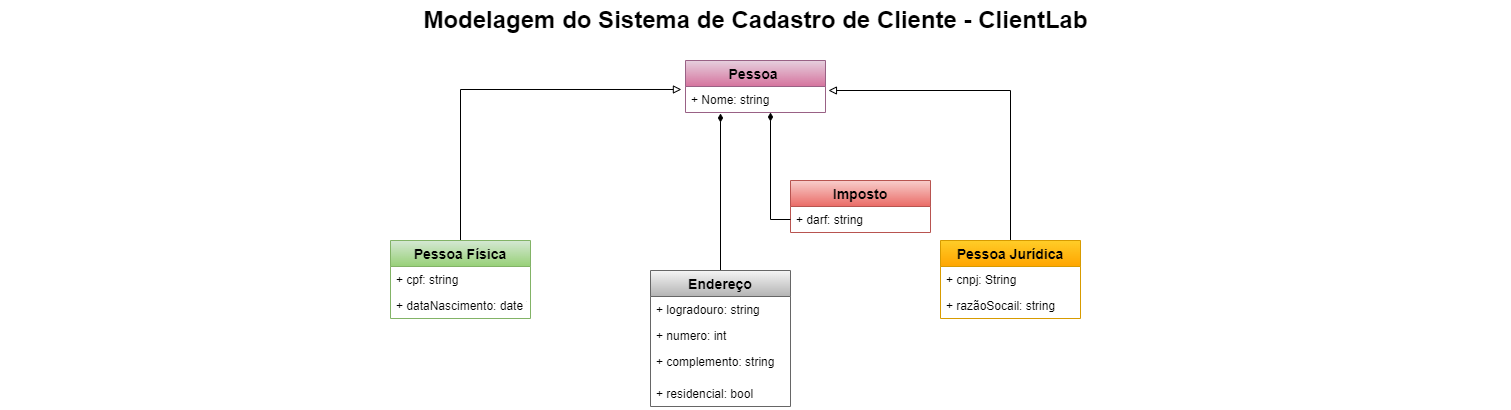

The diagram above was exported from draw.io. Its source (the exported page's mxGraphModel, read from the mxfile embedded in the PNG):
<mxGraphModel dx="1394" dy="648" grid="1" gridSize="10" guides="1" tooltips="1" connect="1" arrows="1" fold="1" page="1" pageScale="1.5" pageWidth="1169" pageHeight="826" background="#ffffff" math="0" shadow="0">
  <root>
    <mxCell id="0" style=";html=1;" />
    <mxCell id="1" style=";html=1;" parent="0" />
    <mxCell id="1672d66443f91eb5-23" value="&lt;div style=&quot;&quot;&gt;&lt;span style=&quot;background-color: initial;&quot;&gt;Modelagem do Sistema de Cadastro de Cliente - ClientLab&lt;/span&gt;&lt;/div&gt;" style="text;strokeColor=none;fillColor=none;html=1;fontSize=24;fontStyle=1;verticalAlign=middle;align=center;" parent="1" vertex="1">
      <mxGeometry x="120" y="40" width="1510" height="40" as="geometry" />
    </mxCell>
    <mxCell id="DPUG4_Og9bQpo0rRcZQr-25" style="edgeStyle=orthogonalEdgeStyle;rounded=0;orthogonalLoop=1;jettySize=auto;html=1;fontSize=12;entryX=-0.029;entryY=0.115;entryDx=0;entryDy=0;entryPerimeter=0;startArrow=none;startFill=0;endArrow=block;endFill=0;" edge="1" parent="1" source="DPUG4_Og9bQpo0rRcZQr-7" target="DPUG4_Og9bQpo0rRcZQr-17">
      <mxGeometry relative="1" as="geometry">
        <mxPoint x="420" y="150" as="targetPoint" />
        <Array as="points">
          <mxPoint x="580" y="129" />
        </Array>
      </mxGeometry>
    </mxCell>
    <mxCell id="DPUG4_Og9bQpo0rRcZQr-7" value="Pessoa Física" style="swimlane;fontStyle=1;childLayout=stackLayout;horizontal=1;startSize=26;fillColor=#d5e8d4;horizontalStack=0;resizeParent=1;resizeParentMax=0;resizeLast=0;collapsible=1;marginBottom=0;strokeColor=#82b366;gradientColor=#97d077;fontSize=14;" vertex="1" parent="1">
      <mxGeometry x="510" y="280" width="140" height="78" as="geometry" />
    </mxCell>
    <mxCell id="DPUG4_Og9bQpo0rRcZQr-8" value="+ cpf: string" style="text;strokeColor=none;fillColor=none;align=left;verticalAlign=top;spacingLeft=4;spacingRight=4;overflow=hidden;rotatable=0;points=[[0,0.5],[1,0.5]];portConstraint=eastwest;" vertex="1" parent="DPUG4_Og9bQpo0rRcZQr-7">
      <mxGeometry y="26" width="140" height="26" as="geometry" />
    </mxCell>
    <mxCell id="DPUG4_Og9bQpo0rRcZQr-9" value="+ dataNascimento: date Time" style="text;strokeColor=none;fillColor=none;align=left;verticalAlign=top;spacingLeft=4;spacingRight=4;overflow=hidden;rotatable=0;points=[[0,0.5],[1,0.5]];portConstraint=eastwest;" vertex="1" parent="DPUG4_Og9bQpo0rRcZQr-7">
      <mxGeometry y="52" width="140" height="26" as="geometry" />
    </mxCell>
    <mxCell id="DPUG4_Og9bQpo0rRcZQr-44" style="edgeStyle=orthogonalEdgeStyle;rounded=0;orthogonalLoop=1;jettySize=auto;html=1;fontSize=12;entryX=1.021;entryY=0.154;entryDx=0;entryDy=0;entryPerimeter=0;endArrow=block;endFill=0;" edge="1" parent="1" source="DPUG4_Og9bQpo0rRcZQr-12" target="DPUG4_Og9bQpo0rRcZQr-17">
      <mxGeometry relative="1" as="geometry">
        <mxPoint x="820" y="120" as="targetPoint" />
        <Array as="points">
          <mxPoint x="1130" y="130" />
        </Array>
      </mxGeometry>
    </mxCell>
    <mxCell id="DPUG4_Og9bQpo0rRcZQr-12" value="Pessoa Jurídica" style="swimlane;fontStyle=1;childLayout=stackLayout;horizontal=1;startSize=26;fillColor=#ffcd28;horizontalStack=0;resizeParent=1;resizeParentMax=0;resizeLast=0;collapsible=1;marginBottom=0;strokeColor=#d79b00;gradientColor=#ffa500;fontSize=14;" vertex="1" parent="1">
      <mxGeometry x="1060" y="280" width="140" height="78" as="geometry" />
    </mxCell>
    <mxCell id="DPUG4_Og9bQpo0rRcZQr-13" value="+ cnpj: String" style="text;strokeColor=none;fillColor=none;align=left;verticalAlign=top;spacingLeft=4;spacingRight=4;overflow=hidden;rotatable=0;points=[[0,0.5],[1,0.5]];portConstraint=eastwest;" vertex="1" parent="DPUG4_Og9bQpo0rRcZQr-12">
      <mxGeometry y="26" width="140" height="26" as="geometry" />
    </mxCell>
    <mxCell id="DPUG4_Og9bQpo0rRcZQr-14" value="+ razãoSocail: string" style="text;strokeColor=none;fillColor=none;align=left;verticalAlign=top;spacingLeft=4;spacingRight=4;overflow=hidden;rotatable=0;points=[[0,0.5],[1,0.5]];portConstraint=eastwest;" vertex="1" parent="DPUG4_Og9bQpo0rRcZQr-12">
      <mxGeometry y="52" width="140" height="26" as="geometry" />
    </mxCell>
    <mxCell id="DPUG4_Og9bQpo0rRcZQr-16" value="Pessoa " style="swimlane;fontStyle=1;childLayout=stackLayout;horizontal=1;startSize=26;fillColor=#e6d0de;horizontalStack=0;resizeParent=1;resizeParentMax=0;resizeLast=0;collapsible=1;marginBottom=0;strokeColor=#996185;gradientColor=#d5739d;fontSize=14;" vertex="1" parent="1">
      <mxGeometry x="805" y="100" width="140" height="52" as="geometry" />
    </mxCell>
    <mxCell id="DPUG4_Og9bQpo0rRcZQr-17" value="+ Nome: string" style="text;strokeColor=none;fillColor=none;align=left;verticalAlign=top;spacingLeft=4;spacingRight=4;overflow=hidden;rotatable=0;points=[[0,0.5],[1,0.5]];portConstraint=eastwest;" vertex="1" parent="DPUG4_Og9bQpo0rRcZQr-16">
      <mxGeometry y="26" width="140" height="26" as="geometry" />
    </mxCell>
    <mxCell id="DPUG4_Og9bQpo0rRcZQr-62" style="edgeStyle=orthogonalEdgeStyle;rounded=0;jumpSize=13;orthogonalLoop=1;jettySize=auto;html=1;entryX=0.25;entryY=1.038;entryDx=0;entryDy=0;entryPerimeter=0;fontSize=12;startArrow=none;startFill=0;endArrow=diamondThin;endFill=1;strokeWidth=1;" edge="1" parent="1" source="DPUG4_Og9bQpo0rRcZQr-20" target="DPUG4_Og9bQpo0rRcZQr-17">
      <mxGeometry relative="1" as="geometry" />
    </mxCell>
    <mxCell id="DPUG4_Og9bQpo0rRcZQr-20" value="Endereço" style="swimlane;fontStyle=1;childLayout=stackLayout;horizontal=1;startSize=26;fillColor=#f5f5f5;horizontalStack=0;resizeParent=1;resizeParentMax=0;resizeLast=0;collapsible=1;marginBottom=0;fontSize=14;gradientColor=#b3b3b3;strokeColor=#666666;" vertex="1" parent="1">
      <mxGeometry x="770" y="310" width="140" height="136" as="geometry" />
    </mxCell>
    <mxCell id="DPUG4_Og9bQpo0rRcZQr-21" value="+ logradouro: string" style="text;strokeColor=none;fillColor=none;align=left;verticalAlign=top;spacingLeft=4;spacingRight=4;overflow=hidden;rotatable=0;points=[[0,0.5],[1,0.5]];portConstraint=eastwest;fontSize=12;" vertex="1" parent="DPUG4_Og9bQpo0rRcZQr-20">
      <mxGeometry y="26" width="140" height="26" as="geometry" />
    </mxCell>
    <mxCell id="DPUG4_Og9bQpo0rRcZQr-22" value="+ numero: int" style="text;strokeColor=none;fillColor=none;align=left;verticalAlign=top;spacingLeft=4;spacingRight=4;overflow=hidden;rotatable=0;points=[[0,0.5],[1,0.5]];portConstraint=eastwest;fontSize=12;" vertex="1" parent="DPUG4_Og9bQpo0rRcZQr-20">
      <mxGeometry y="52" width="140" height="26" as="geometry" />
    </mxCell>
    <mxCell id="DPUG4_Og9bQpo0rRcZQr-23" value="+ complemento: string" style="text;strokeColor=none;fillColor=none;align=left;verticalAlign=top;spacingLeft=4;spacingRight=4;overflow=hidden;rotatable=0;points=[[0,0.5],[1,0.5]];portConstraint=eastwest;fontSize=12;" vertex="1" parent="DPUG4_Og9bQpo0rRcZQr-20">
      <mxGeometry y="78" width="140" height="32" as="geometry" />
    </mxCell>
    <mxCell id="DPUG4_Og9bQpo0rRcZQr-15" value="+ residencial: bool" style="text;strokeColor=none;fillColor=none;align=left;verticalAlign=top;spacingLeft=4;spacingRight=4;overflow=hidden;rotatable=0;points=[[0,0.5],[1,0.5]];portConstraint=eastwest;" vertex="1" parent="DPUG4_Og9bQpo0rRcZQr-20">
      <mxGeometry y="110" width="140" height="26" as="geometry" />
    </mxCell>
    <mxCell id="DPUG4_Og9bQpo0rRcZQr-56" value="Imposto" style="swimlane;fontStyle=1;childLayout=stackLayout;horizontal=1;startSize=26;horizontalStack=0;resizeParent=1;resizeParentMax=0;resizeLast=0;collapsible=1;marginBottom=0;fontSize=14;fillColor=#f8cecc;gradientColor=#ea6b66;strokeColor=#b85450;" vertex="1" parent="1">
      <mxGeometry x="910" y="220" width="140" height="52" as="geometry" />
    </mxCell>
    <mxCell id="DPUG4_Og9bQpo0rRcZQr-57" value="+ darf: string" style="text;strokeColor=none;fillColor=none;align=left;verticalAlign=top;spacingLeft=4;spacingRight=4;overflow=hidden;rotatable=0;points=[[0,0.5],[1,0.5]];portConstraint=eastwest;" vertex="1" parent="DPUG4_Og9bQpo0rRcZQr-56">
      <mxGeometry y="26" width="140" height="26" as="geometry" />
    </mxCell>
    <mxCell id="DPUG4_Og9bQpo0rRcZQr-60" style="edgeStyle=orthogonalEdgeStyle;rounded=0;orthogonalLoop=1;jettySize=auto;html=1;fontSize=12;startArrow=none;startFill=0;endArrow=diamondThin;endFill=1;jumpSize=13;strokeWidth=1;entryX=0.607;entryY=0.923;entryDx=0;entryDy=0;entryPerimeter=0;" edge="1" parent="1" source="DPUG4_Og9bQpo0rRcZQr-57" target="DPUG4_Og9bQpo0rRcZQr-17">
      <mxGeometry relative="1" as="geometry">
        <mxPoint x="890" y="160" as="targetPoint" />
        <Array as="points">
          <mxPoint x="890" y="259" />
        </Array>
      </mxGeometry>
    </mxCell>
  </root>
</mxGraphModel>